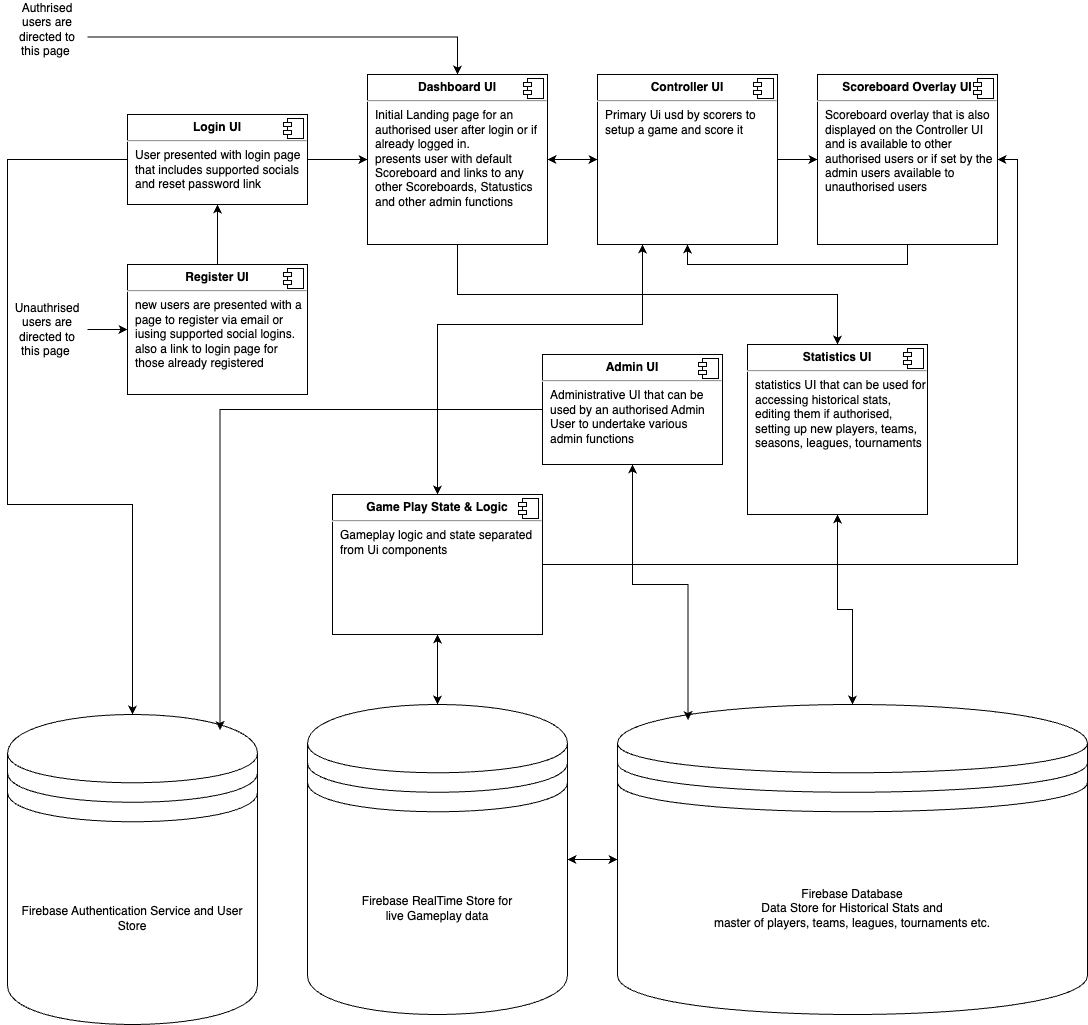

The diagram above was exported from draw.io. Its source (the exported page's mxGraphModel, read from the mxfile embedded in the PNG):
<mxGraphModel dx="2171" dy="2079" grid="1" gridSize="10" guides="1" tooltips="1" connect="1" arrows="1" fold="1" page="1" pageScale="1" pageWidth="1100" pageHeight="850" background="none" math="0" shadow="0">
  <root>
    <mxCell id="0" />
    <mxCell id="1" parent="0" />
    <mxCell id="y8kmqScKOMOu9L3eL4vC-32" style="edgeStyle=orthogonalEdgeStyle;rounded=0;orthogonalLoop=1;jettySize=auto;html=1;" edge="1" parent="1" source="y8kmqScKOMOu9L3eL4vC-20" target="y8kmqScKOMOu9L3eL4vC-28">
      <mxGeometry relative="1" as="geometry" />
    </mxCell>
    <mxCell id="y8kmqScKOMOu9L3eL4vC-20" value="Unauthrised users are directed to this page&amp;nbsp;" style="text;html=1;strokeColor=none;fillColor=none;align=center;verticalAlign=middle;whiteSpace=wrap;rounded=0;" vertex="1" parent="1">
      <mxGeometry x="10" y="260" width="80" height="30" as="geometry" />
    </mxCell>
    <mxCell id="y8kmqScKOMOu9L3eL4vC-38" style="edgeStyle=orthogonalEdgeStyle;rounded=0;orthogonalLoop=1;jettySize=auto;html=1;" edge="1" parent="1" source="y8kmqScKOMOu9L3eL4vC-26" target="y8kmqScKOMOu9L3eL4vC-35">
      <mxGeometry relative="1" as="geometry" />
    </mxCell>
    <mxCell id="y8kmqScKOMOu9L3eL4vC-26" value="&lt;p style=&quot;margin:0px;margin-top:6px;text-align:center;&quot;&gt;&lt;b&gt;Login UI&lt;/b&gt;&lt;/p&gt;&lt;hr&gt;&lt;p style=&quot;margin:0px;margin-left:8px;&quot;&gt;User presented with login page that includes supported socials and reset password link&lt;/p&gt;" style="align=left;overflow=fill;html=1;dropTarget=0;whiteSpace=wrap;" vertex="1" parent="1">
      <mxGeometry x="130" y="60" width="180" height="90" as="geometry" />
    </mxCell>
    <mxCell id="y8kmqScKOMOu9L3eL4vC-27" value="" style="shape=component;jettyWidth=8;jettyHeight=4;" vertex="1" parent="y8kmqScKOMOu9L3eL4vC-26">
      <mxGeometry x="1" width="20" height="20" relative="1" as="geometry">
        <mxPoint x="-24" y="4" as="offset" />
      </mxGeometry>
    </mxCell>
    <mxCell id="y8kmqScKOMOu9L3eL4vC-30" style="edgeStyle=orthogonalEdgeStyle;rounded=0;orthogonalLoop=1;jettySize=auto;html=1;entryX=0.5;entryY=1;entryDx=0;entryDy=0;" edge="1" parent="1" source="y8kmqScKOMOu9L3eL4vC-28" target="y8kmqScKOMOu9L3eL4vC-26">
      <mxGeometry relative="1" as="geometry" />
    </mxCell>
    <mxCell id="y8kmqScKOMOu9L3eL4vC-28" value="&lt;p style=&quot;margin:0px;margin-top:6px;text-align:center;&quot;&gt;&lt;b&gt;Register UI&lt;/b&gt;&lt;/p&gt;&lt;hr&gt;&lt;p style=&quot;margin:0px;margin-left:8px;&quot;&gt;new users are presented with a page to register via email or iusing supported social logins. also a link to login page for those already registered&lt;/p&gt;" style="align=left;overflow=fill;html=1;dropTarget=0;whiteSpace=wrap;" vertex="1" parent="1">
      <mxGeometry x="130" y="210" width="180" height="130" as="geometry" />
    </mxCell>
    <mxCell id="y8kmqScKOMOu9L3eL4vC-29" value="" style="shape=component;jettyWidth=8;jettyHeight=4;" vertex="1" parent="y8kmqScKOMOu9L3eL4vC-28">
      <mxGeometry x="1" width="20" height="20" relative="1" as="geometry">
        <mxPoint x="-24" y="4" as="offset" />
      </mxGeometry>
    </mxCell>
    <mxCell id="y8kmqScKOMOu9L3eL4vC-37" style="edgeStyle=orthogonalEdgeStyle;rounded=0;orthogonalLoop=1;jettySize=auto;html=1;entryX=0.5;entryY=0;entryDx=0;entryDy=0;exitX=1;exitY=0.75;exitDx=0;exitDy=0;" edge="1" parent="1" source="y8kmqScKOMOu9L3eL4vC-33" target="y8kmqScKOMOu9L3eL4vC-35">
      <mxGeometry relative="1" as="geometry" />
    </mxCell>
    <mxCell id="y8kmqScKOMOu9L3eL4vC-33" value="Authrised users are directed to this page&amp;nbsp;" style="text;html=1;strokeColor=none;fillColor=none;align=center;verticalAlign=middle;whiteSpace=wrap;rounded=0;" vertex="1" parent="1">
      <mxGeometry x="10" y="-40" width="80" height="30" as="geometry" />
    </mxCell>
    <mxCell id="y8kmqScKOMOu9L3eL4vC-45" style="edgeStyle=orthogonalEdgeStyle;rounded=0;orthogonalLoop=1;jettySize=auto;html=1;" edge="1" parent="1" source="y8kmqScKOMOu9L3eL4vC-35" target="y8kmqScKOMOu9L3eL4vC-43">
      <mxGeometry relative="1" as="geometry" />
    </mxCell>
    <mxCell id="y8kmqScKOMOu9L3eL4vC-47" style="edgeStyle=orthogonalEdgeStyle;rounded=0;orthogonalLoop=1;jettySize=auto;html=1;exitX=0.5;exitY=1;exitDx=0;exitDy=0;entryX=0.5;entryY=0;entryDx=0;entryDy=0;" edge="1" parent="1" source="y8kmqScKOMOu9L3eL4vC-35" target="y8kmqScKOMOu9L3eL4vC-41">
      <mxGeometry relative="1" as="geometry">
        <mxPoint x="610" y="350" as="targetPoint" />
      </mxGeometry>
    </mxCell>
    <mxCell id="y8kmqScKOMOu9L3eL4vC-35" value="&lt;p style=&quot;margin:0px;margin-top:6px;text-align:center;&quot;&gt;&lt;b&gt;Dashboard UI&lt;/b&gt;&lt;/p&gt;&lt;hr&gt;&lt;p style=&quot;margin:0px;margin-left:8px;&quot;&gt;Initial Landing page for an authorised user after login or if already logged in.&lt;br&gt;presents user with default Scoreboard and links to any other Scoreboards, Statustics and other admin functions&lt;/p&gt;" style="align=left;overflow=fill;html=1;dropTarget=0;whiteSpace=wrap;" vertex="1" parent="1">
      <mxGeometry x="370" y="20" width="180" height="170" as="geometry" />
    </mxCell>
    <mxCell id="y8kmqScKOMOu9L3eL4vC-36" value="" style="shape=component;jettyWidth=8;jettyHeight=4;" vertex="1" parent="y8kmqScKOMOu9L3eL4vC-35">
      <mxGeometry x="1" width="20" height="20" relative="1" as="geometry">
        <mxPoint x="-24" y="4" as="offset" />
      </mxGeometry>
    </mxCell>
    <mxCell id="y8kmqScKOMOu9L3eL4vC-48" style="edgeStyle=orthogonalEdgeStyle;rounded=0;orthogonalLoop=1;jettySize=auto;html=1;entryX=0.5;entryY=1;entryDx=0;entryDy=0;exitX=0.5;exitY=1;exitDx=0;exitDy=0;" edge="1" parent="1" source="y8kmqScKOMOu9L3eL4vC-39" target="y8kmqScKOMOu9L3eL4vC-43">
      <mxGeometry relative="1" as="geometry" />
    </mxCell>
    <mxCell id="y8kmqScKOMOu9L3eL4vC-39" value="&lt;p style=&quot;margin:0px;margin-top:6px;text-align:center;&quot;&gt;&lt;b&gt;Scoreboard Overlay UI&lt;/b&gt;&lt;/p&gt;&lt;hr&gt;&lt;p style=&quot;margin:0px;margin-left:8px;&quot;&gt;Scoreboard overlay that is also displayed on the Controller UI and is available to other authorised users or if set by the admin users available to unauthorised users&lt;/p&gt;" style="align=left;overflow=fill;html=1;dropTarget=0;whiteSpace=wrap;" vertex="1" parent="1">
      <mxGeometry x="820" y="20" width="180" height="170" as="geometry" />
    </mxCell>
    <mxCell id="y8kmqScKOMOu9L3eL4vC-40" value="" style="shape=component;jettyWidth=8;jettyHeight=4;" vertex="1" parent="y8kmqScKOMOu9L3eL4vC-39">
      <mxGeometry x="1" width="20" height="20" relative="1" as="geometry">
        <mxPoint x="-24" y="4" as="offset" />
      </mxGeometry>
    </mxCell>
    <mxCell id="y8kmqScKOMOu9L3eL4vC-61" style="edgeStyle=orthogonalEdgeStyle;rounded=0;orthogonalLoop=1;jettySize=auto;html=1;" edge="1" parent="1" source="y8kmqScKOMOu9L3eL4vC-41" target="y8kmqScKOMOu9L3eL4vC-51">
      <mxGeometry relative="1" as="geometry" />
    </mxCell>
    <mxCell id="y8kmqScKOMOu9L3eL4vC-41" value="&lt;p style=&quot;margin:0px;margin-top:6px;text-align:center;&quot;&gt;&lt;b&gt;Statistics UI&lt;/b&gt;&lt;/p&gt;&lt;hr&gt;&lt;p style=&quot;margin:0px;margin-left:8px;&quot;&gt;statistics UI that can be used for accessing historical stats, editing them if authorised, setting up new players, teams, seasons, leagues, tournaments&amp;nbsp;&lt;/p&gt;" style="align=left;overflow=fill;html=1;dropTarget=0;whiteSpace=wrap;" vertex="1" parent="1">
      <mxGeometry x="750" y="290" width="180" height="170" as="geometry" />
    </mxCell>
    <mxCell id="y8kmqScKOMOu9L3eL4vC-42" value="" style="shape=component;jettyWidth=8;jettyHeight=4;" vertex="1" parent="y8kmqScKOMOu9L3eL4vC-41">
      <mxGeometry x="1" width="20" height="20" relative="1" as="geometry">
        <mxPoint x="-24" y="4" as="offset" />
      </mxGeometry>
    </mxCell>
    <mxCell id="y8kmqScKOMOu9L3eL4vC-46" style="edgeStyle=orthogonalEdgeStyle;rounded=0;orthogonalLoop=1;jettySize=auto;html=1;entryX=0;entryY=0.5;entryDx=0;entryDy=0;" edge="1" parent="1" source="y8kmqScKOMOu9L3eL4vC-43" target="y8kmqScKOMOu9L3eL4vC-39">
      <mxGeometry relative="1" as="geometry" />
    </mxCell>
    <mxCell id="y8kmqScKOMOu9L3eL4vC-49" style="edgeStyle=orthogonalEdgeStyle;rounded=0;orthogonalLoop=1;jettySize=auto;html=1;entryX=1;entryY=0.5;entryDx=0;entryDy=0;" edge="1" parent="1" source="y8kmqScKOMOu9L3eL4vC-43" target="y8kmqScKOMOu9L3eL4vC-35">
      <mxGeometry relative="1" as="geometry" />
    </mxCell>
    <mxCell id="y8kmqScKOMOu9L3eL4vC-68" style="edgeStyle=orthogonalEdgeStyle;rounded=0;orthogonalLoop=1;jettySize=auto;html=1;exitX=0.25;exitY=1;exitDx=0;exitDy=0;" edge="1" parent="1" source="y8kmqScKOMOu9L3eL4vC-43">
      <mxGeometry relative="1" as="geometry">
        <mxPoint x="440" y="440" as="targetPoint" />
        <Array as="points">
          <mxPoint x="645" y="270" />
          <mxPoint x="440" y="270" />
        </Array>
      </mxGeometry>
    </mxCell>
    <mxCell id="y8kmqScKOMOu9L3eL4vC-43" value="&lt;p style=&quot;margin:0px;margin-top:6px;text-align:center;&quot;&gt;&lt;b&gt;Controller UI&lt;/b&gt;&lt;/p&gt;&lt;hr&gt;&lt;p style=&quot;margin:0px;margin-left:8px;&quot;&gt;Primary Ui usd by scorers to setup a game and score it&lt;/p&gt;" style="align=left;overflow=fill;html=1;dropTarget=0;whiteSpace=wrap;" vertex="1" parent="1">
      <mxGeometry x="600" y="20" width="180" height="170" as="geometry" />
    </mxCell>
    <mxCell id="y8kmqScKOMOu9L3eL4vC-44" value="" style="shape=component;jettyWidth=8;jettyHeight=4;" vertex="1" parent="y8kmqScKOMOu9L3eL4vC-43">
      <mxGeometry x="1" width="20" height="20" relative="1" as="geometry">
        <mxPoint x="-24" y="4" as="offset" />
      </mxGeometry>
    </mxCell>
    <mxCell id="y8kmqScKOMOu9L3eL4vC-57" style="edgeStyle=orthogonalEdgeStyle;rounded=0;orthogonalLoop=1;jettySize=auto;html=1;entryX=0.5;entryY=1;entryDx=0;entryDy=0;" edge="1" parent="1" source="y8kmqScKOMOu9L3eL4vC-50" target="y8kmqScKOMOu9L3eL4vC-54">
      <mxGeometry relative="1" as="geometry" />
    </mxCell>
    <mxCell id="y8kmqScKOMOu9L3eL4vC-69" style="edgeStyle=orthogonalEdgeStyle;rounded=0;orthogonalLoop=1;jettySize=auto;html=1;" edge="1" parent="1" source="y8kmqScKOMOu9L3eL4vC-50" target="y8kmqScKOMOu9L3eL4vC-51">
      <mxGeometry relative="1" as="geometry" />
    </mxCell>
    <mxCell id="y8kmqScKOMOu9L3eL4vC-50" value="Firebase RealTime Store for &lt;br&gt;live Gameplay data" style="shape=datastore;whiteSpace=wrap;html=1;" vertex="1" parent="1">
      <mxGeometry x="310" y="650" width="260" height="310" as="geometry" />
    </mxCell>
    <mxCell id="y8kmqScKOMOu9L3eL4vC-62" style="edgeStyle=orthogonalEdgeStyle;rounded=0;orthogonalLoop=1;jettySize=auto;html=1;entryX=0.5;entryY=1;entryDx=0;entryDy=0;" edge="1" parent="1" source="y8kmqScKOMOu9L3eL4vC-51" target="y8kmqScKOMOu9L3eL4vC-41">
      <mxGeometry relative="1" as="geometry" />
    </mxCell>
    <mxCell id="y8kmqScKOMOu9L3eL4vC-66" style="edgeStyle=orthogonalEdgeStyle;rounded=0;orthogonalLoop=1;jettySize=auto;html=1;exitX=0.15;exitY=0.05;exitDx=0;exitDy=0;exitPerimeter=0;entryX=0.5;entryY=1;entryDx=0;entryDy=0;" edge="1" parent="1" source="y8kmqScKOMOu9L3eL4vC-51" target="y8kmqScKOMOu9L3eL4vC-63">
      <mxGeometry relative="1" as="geometry" />
    </mxCell>
    <mxCell id="y8kmqScKOMOu9L3eL4vC-70" style="edgeStyle=orthogonalEdgeStyle;rounded=0;orthogonalLoop=1;jettySize=auto;html=1;exitX=0;exitY=0.5;exitDx=0;exitDy=0;" edge="1" parent="1" source="y8kmqScKOMOu9L3eL4vC-51" target="y8kmqScKOMOu9L3eL4vC-50">
      <mxGeometry relative="1" as="geometry" />
    </mxCell>
    <mxCell id="y8kmqScKOMOu9L3eL4vC-51" value="Firebase Database&lt;br&gt;Data Store for Historical Stats and &lt;br&gt;master of players, teams, leagues, tournaments etc." style="shape=datastore;whiteSpace=wrap;html=1;" vertex="1" parent="1">
      <mxGeometry x="620" y="650" width="470" height="310" as="geometry" />
    </mxCell>
    <mxCell id="y8kmqScKOMOu9L3eL4vC-52" value="Firebase Authentication Service and User Store" style="shape=datastore;whiteSpace=wrap;html=1;" vertex="1" parent="1">
      <mxGeometry x="10" y="660" width="250" height="310" as="geometry" />
    </mxCell>
    <mxCell id="y8kmqScKOMOu9L3eL4vC-53" style="edgeStyle=orthogonalEdgeStyle;rounded=0;orthogonalLoop=1;jettySize=auto;html=1;exitX=0;exitY=0.5;exitDx=0;exitDy=0;entryX=0.5;entryY=0;entryDx=0;entryDy=0;" edge="1" parent="1" source="y8kmqScKOMOu9L3eL4vC-26" target="y8kmqScKOMOu9L3eL4vC-52">
      <mxGeometry relative="1" as="geometry">
        <Array as="points">
          <mxPoint x="10" y="105" />
          <mxPoint x="10" y="450" />
          <mxPoint x="135" y="450" />
        </Array>
      </mxGeometry>
    </mxCell>
    <mxCell id="y8kmqScKOMOu9L3eL4vC-58" style="edgeStyle=orthogonalEdgeStyle;rounded=0;orthogonalLoop=1;jettySize=auto;html=1;entryX=0.5;entryY=0;entryDx=0;entryDy=0;" edge="1" parent="1" source="y8kmqScKOMOu9L3eL4vC-54" target="y8kmqScKOMOu9L3eL4vC-50">
      <mxGeometry relative="1" as="geometry" />
    </mxCell>
    <mxCell id="y8kmqScKOMOu9L3eL4vC-60" style="edgeStyle=orthogonalEdgeStyle;rounded=0;orthogonalLoop=1;jettySize=auto;html=1;entryX=1;entryY=0.5;entryDx=0;entryDy=0;" edge="1" parent="1" source="y8kmqScKOMOu9L3eL4vC-54" target="y8kmqScKOMOu9L3eL4vC-39">
      <mxGeometry relative="1" as="geometry" />
    </mxCell>
    <mxCell id="y8kmqScKOMOu9L3eL4vC-67" style="edgeStyle=orthogonalEdgeStyle;rounded=0;orthogonalLoop=1;jettySize=auto;html=1;entryX=0.25;entryY=1;entryDx=0;entryDy=0;" edge="1" parent="1" source="y8kmqScKOMOu9L3eL4vC-54" target="y8kmqScKOMOu9L3eL4vC-43">
      <mxGeometry relative="1" as="geometry">
        <Array as="points">
          <mxPoint x="440" y="270" />
          <mxPoint x="645" y="270" />
        </Array>
      </mxGeometry>
    </mxCell>
    <mxCell id="y8kmqScKOMOu9L3eL4vC-54" value="&lt;p style=&quot;margin:0px;margin-top:6px;text-align:center;&quot;&gt;&lt;b&gt;Game Play State &amp;amp; Logic&lt;/b&gt;&lt;/p&gt;&lt;hr&gt;&lt;p style=&quot;margin:0px;margin-left:8px;&quot;&gt;Gameplay logic and state separated from Ui components&lt;/p&gt;" style="align=left;overflow=fill;html=1;dropTarget=0;whiteSpace=wrap;" vertex="1" parent="1">
      <mxGeometry x="335" y="440" width="210" height="140" as="geometry" />
    </mxCell>
    <mxCell id="y8kmqScKOMOu9L3eL4vC-55" value="" style="shape=component;jettyWidth=8;jettyHeight=4;" vertex="1" parent="y8kmqScKOMOu9L3eL4vC-54">
      <mxGeometry x="1" width="20" height="20" relative="1" as="geometry">
        <mxPoint x="-24" y="4" as="offset" />
      </mxGeometry>
    </mxCell>
    <mxCell id="y8kmqScKOMOu9L3eL4vC-65" style="edgeStyle=orthogonalEdgeStyle;rounded=0;orthogonalLoop=1;jettySize=auto;html=1;entryX=0.15;entryY=0.05;entryDx=0;entryDy=0;entryPerimeter=0;" edge="1" parent="1" source="y8kmqScKOMOu9L3eL4vC-63" target="y8kmqScKOMOu9L3eL4vC-51">
      <mxGeometry relative="1" as="geometry" />
    </mxCell>
    <mxCell id="y8kmqScKOMOu9L3eL4vC-71" style="edgeStyle=orthogonalEdgeStyle;rounded=0;orthogonalLoop=1;jettySize=auto;html=1;entryX=0.85;entryY=0.05;entryDx=0;entryDy=0;entryPerimeter=0;" edge="1" parent="1" source="y8kmqScKOMOu9L3eL4vC-63" target="y8kmqScKOMOu9L3eL4vC-52">
      <mxGeometry relative="1" as="geometry" />
    </mxCell>
    <mxCell id="y8kmqScKOMOu9L3eL4vC-63" value="&lt;p style=&quot;margin:0px;margin-top:6px;text-align:center;&quot;&gt;&lt;b&gt;Admin UI&lt;/b&gt;&lt;/p&gt;&lt;hr&gt;&lt;p style=&quot;margin:0px;margin-left:8px;&quot;&gt;Administrative UI that can be used by an authorised Admin User to undertake various admin functions&lt;/p&gt;" style="align=left;overflow=fill;html=1;dropTarget=0;whiteSpace=wrap;" vertex="1" parent="1">
      <mxGeometry x="545" y="300" width="180" height="110" as="geometry" />
    </mxCell>
    <mxCell id="y8kmqScKOMOu9L3eL4vC-64" value="" style="shape=component;jettyWidth=8;jettyHeight=4;" vertex="1" parent="y8kmqScKOMOu9L3eL4vC-63">
      <mxGeometry x="1" width="20" height="20" relative="1" as="geometry">
        <mxPoint x="-24" y="4" as="offset" />
      </mxGeometry>
    </mxCell>
  </root>
</mxGraphModel>